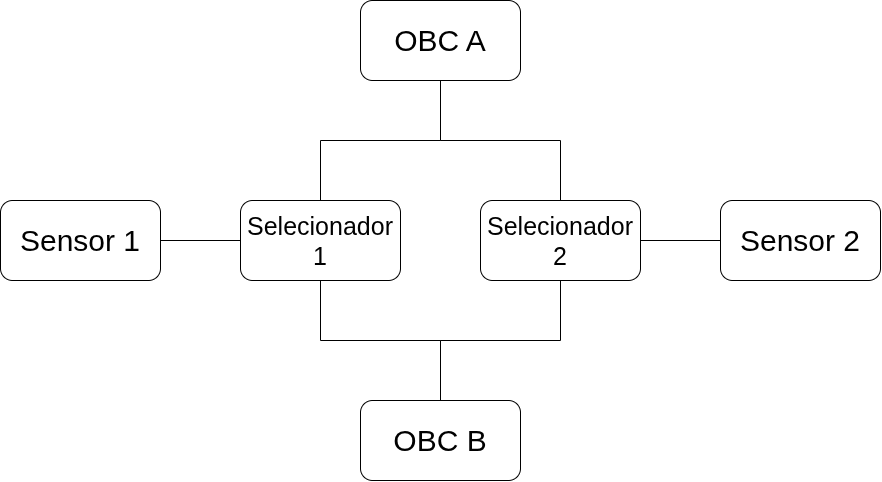

The diagram above was exported from draw.io. Its source (the exported page's mxGraphModel, read from the mxfile embedded in the PNG):
<mxGraphModel dx="2165" dy="1533" grid="1" gridSize="10" guides="1" tooltips="1" connect="1" arrows="1" fold="1" page="1" pageScale="1" pageWidth="850" pageHeight="1100" math="0" shadow="0">
  <root>
    <mxCell id="0" />
    <mxCell id="1" parent="0" />
    <mxCell id="ENe4kxzpVzU8XauPL1VN-1" parent="1" style="rounded=1;whiteSpace=wrap;html=1;roundedPerimeter=1;" value="&lt;span style=&quot;font-size: 30px;&quot;&gt;OBC B&lt;/span&gt;" vertex="1">
      <mxGeometry height="80" width="160" x="360" y="600" as="geometry" />
    </mxCell>
    <mxCell id="ENe4kxzpVzU8XauPL1VN-5" parent="1" style="rounded=1;whiteSpace=wrap;html=1;roundedPerimeter=1;" value="&lt;font style=&quot;font-size: 30px;&quot;&gt;OBC A&lt;/font&gt;" vertex="1">
      <mxGeometry height="80" width="160" x="360" y="200" as="geometry" />
    </mxCell>
    <mxCell id="ENe4kxzpVzU8XauPL1VN-6" parent="1" style="rounded=1;whiteSpace=wrap;html=1;roundedPerimeter=1;" value="&lt;span style=&quot;font-size: 25px;&quot;&gt;Selecionador 2&lt;/span&gt;" vertex="1">
      <mxGeometry height="80" width="160" x="480" y="400" as="geometry" />
    </mxCell>
    <mxCell id="ENe4kxzpVzU8XauPL1VN-7" parent="1" style="rounded=1;whiteSpace=wrap;html=1;roundedPerimeter=1;" value="&lt;font style=&quot;font-size: 25px;&quot;&gt;Selecionador 1&lt;/font&gt;" vertex="1">
      <mxGeometry height="80" width="160" x="240" y="400" as="geometry" />
    </mxCell>
    <mxCell id="ENe4kxzpVzU8XauPL1VN-8" edge="1" parent="1" source="ENe4kxzpVzU8XauPL1VN-7" style="endArrow=none;html=1;rounded=0;edgeStyle=orthogonalEdgeStyle;" target="ENe4kxzpVzU8XauPL1VN-5" value="">
      <mxGeometry height="50" relative="1" width="50" x="0.0001" as="geometry">
        <mxPoint x="400" y="470" as="sourcePoint" />
        <mxPoint x="450" y="420" as="targetPoint" />
      </mxGeometry>
    </mxCell>
    <mxCell id="ENe4kxzpVzU8XauPL1VN-9" edge="1" parent="1" source="ENe4kxzpVzU8XauPL1VN-5" style="endArrow=none;html=1;rounded=0;edgeStyle=orthogonalEdgeStyle;" target="ENe4kxzpVzU8XauPL1VN-6" value="">
      <mxGeometry height="50" relative="1" width="50" x="0.0001" as="geometry">
        <mxPoint x="600" y="490" as="sourcePoint" />
        <mxPoint x="720" y="370" as="targetPoint" />
      </mxGeometry>
    </mxCell>
    <mxCell id="ENe4kxzpVzU8XauPL1VN-10" edge="1" parent="1" source="ENe4kxzpVzU8XauPL1VN-7" style="endArrow=none;html=1;rounded=0;edgeStyle=orthogonalEdgeStyle;" target="ENe4kxzpVzU8XauPL1VN-1" value="">
      <mxGeometry height="50" relative="1" width="50" x="0.0001" as="geometry">
        <mxPoint x="540" y="660" as="sourcePoint" />
        <mxPoint x="660" y="540" as="targetPoint" />
      </mxGeometry>
    </mxCell>
    <mxCell id="ENe4kxzpVzU8XauPL1VN-11" edge="1" parent="1" source="ENe4kxzpVzU8XauPL1VN-1" style="endArrow=none;html=1;rounded=0;edgeStyle=orthogonalEdgeStyle;" target="ENe4kxzpVzU8XauPL1VN-6" value="">
      <mxGeometry height="50" relative="1" width="50" x="0.0001" as="geometry">
        <mxPoint x="630" y="670" as="sourcePoint" />
        <mxPoint x="750" y="550" as="targetPoint" />
      </mxGeometry>
    </mxCell>
    <mxCell id="ENe4kxzpVzU8XauPL1VN-13" parent="1" style="rounded=1;whiteSpace=wrap;html=1;roundedPerimeter=1;" value="&lt;span style=&quot;font-size: 30px;&quot;&gt;Sensor 1&lt;/span&gt;" vertex="1">
      <mxGeometry height="80" width="160" y="400" as="geometry" />
    </mxCell>
    <mxCell id="ENe4kxzpVzU8XauPL1VN-14" parent="1" style="rounded=1;whiteSpace=wrap;html=1;roundedPerimeter=1;" value="&lt;span style=&quot;font-size: 30px;&quot;&gt;Sensor 2&lt;/span&gt;" vertex="1">
      <mxGeometry height="80" width="160" x="720" y="400" as="geometry" />
    </mxCell>
    <mxCell id="ENe4kxzpVzU8XauPL1VN-15" edge="1" parent="1" source="ENe4kxzpVzU8XauPL1VN-13" style="endArrow=none;html=1;rounded=0;edgeStyle=orthogonalEdgeStyle;" target="ENe4kxzpVzU8XauPL1VN-7" value="">
      <mxGeometry height="50" relative="1" width="50" x="0.0001" as="geometry">
        <mxPoint x="330" y="500" as="sourcePoint" />
        <mxPoint x="450" y="380" as="targetPoint" />
      </mxGeometry>
    </mxCell>
    <mxCell id="ENe4kxzpVzU8XauPL1VN-16" edge="1" parent="1" source="ENe4kxzpVzU8XauPL1VN-6" style="endArrow=none;html=1;rounded=0;edgeStyle=orthogonalEdgeStyle;" target="ENe4kxzpVzU8XauPL1VN-14" value="">
      <mxGeometry height="50" relative="1" width="50" x="-0.8261" as="geometry">
        <mxPoint x="290" y="470" as="sourcePoint" />
        <mxPoint x="370" y="470" as="targetPoint" />
      </mxGeometry>
    </mxCell>
  </root>
</mxGraphModel>